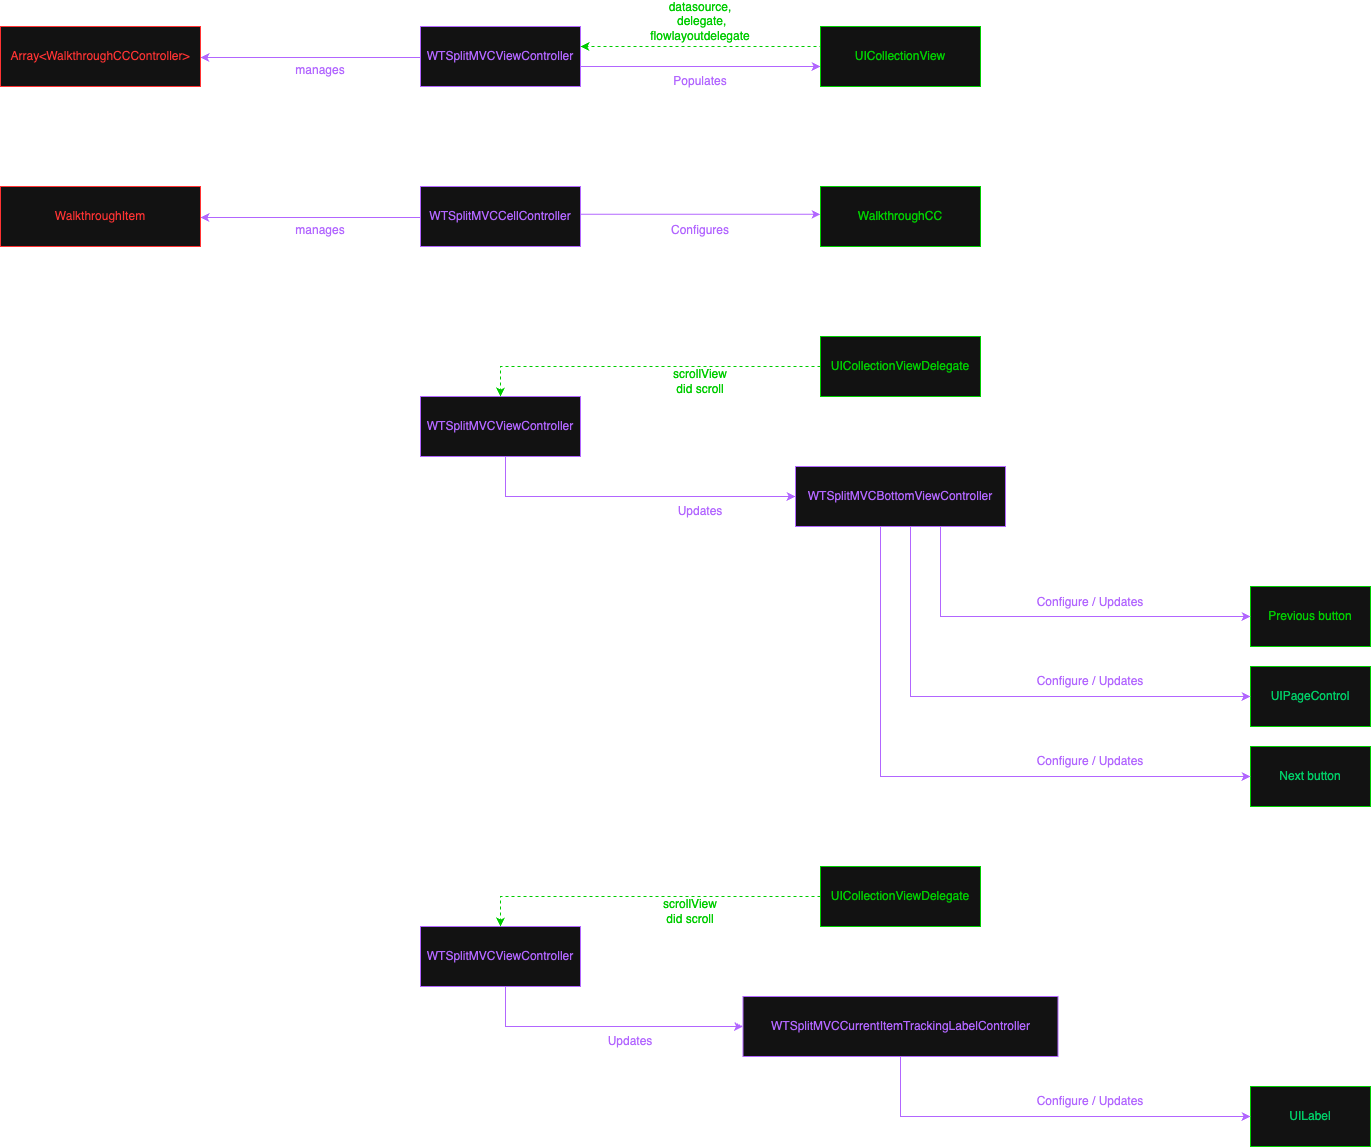

The diagram above was exported from draw.io. Its source (the exported page's mxGraphModel, read from the mxfile embedded in the PNG):
<mxGraphModel dx="606" dy="1149" grid="1" gridSize="10" guides="1" tooltips="1" connect="1" arrows="1" fold="1" page="1" pageScale="1" pageWidth="827" pageHeight="1169" math="0" shadow="0">
  <root>
    <mxCell id="0" />
    <mxCell id="1" parent="0" />
    <mxCell id="Tfh2GiSPtiLw7wp0rdsz-302" style="edgeStyle=orthogonalEdgeStyle;rounded=0;orthogonalLoop=1;jettySize=auto;html=1;entryX=1;entryY=0.5;entryDx=0;entryDy=0;strokeColor=light-dark(#000000,#B266FF);" edge="1" parent="1">
      <mxGeometry relative="1" as="geometry">
        <mxPoint x="1640" y="661" as="sourcePoint" />
        <mxPoint x="1380" y="661" as="targetPoint" />
      </mxGeometry>
    </mxCell>
    <mxCell id="Tfh2GiSPtiLw7wp0rdsz-303" style="edgeStyle=orthogonalEdgeStyle;rounded=0;orthogonalLoop=1;jettySize=auto;html=1;entryX=0;entryY=0.5;entryDx=0;entryDy=0;strokeColor=#B266FF;" edge="1" parent="1">
      <mxGeometry relative="1" as="geometry">
        <mxPoint x="1760" y="670" as="sourcePoint" />
        <mxPoint x="2000" y="670" as="targetPoint" />
      </mxGeometry>
    </mxCell>
    <mxCell id="Tfh2GiSPtiLw7wp0rdsz-304" value="&lt;span style=&quot;color: light-dark(rgb(0, 0, 0), rgb(178, 102, 255));&quot;&gt;WTSplitMVCViewController&lt;/span&gt;" style="rounded=0;whiteSpace=wrap;html=1;strokeColor=light-dark(#000000,#B266FF);" vertex="1" parent="1">
      <mxGeometry x="1600" y="630" width="160" height="60" as="geometry" />
    </mxCell>
    <mxCell id="Tfh2GiSPtiLw7wp0rdsz-305" style="edgeStyle=orthogonalEdgeStyle;rounded=0;orthogonalLoop=1;jettySize=auto;html=1;entryX=1;entryY=0.5;entryDx=0;entryDy=0;dashed=1;strokeColor=light-dark(#000000,#00CC00);" edge="1" parent="1">
      <mxGeometry relative="1" as="geometry">
        <mxPoint x="2020" y="650" as="sourcePoint" />
        <mxPoint x="1760" y="650" as="targetPoint" />
      </mxGeometry>
    </mxCell>
    <mxCell id="Tfh2GiSPtiLw7wp0rdsz-306" value="&lt;span style=&quot;color: light-dark(rgb(0, 0, 0), rgb(0, 204, 0));&quot;&gt;UICollectionView&lt;/span&gt;" style="rounded=0;whiteSpace=wrap;html=1;strokeColor=light-dark(#000000,#00CC00);" vertex="1" parent="1">
      <mxGeometry x="2000" y="630" width="160" height="60" as="geometry" />
    </mxCell>
    <mxCell id="Tfh2GiSPtiLw7wp0rdsz-307" value="&lt;span style=&quot;color: rgb(255, 51, 51);&quot;&gt;Array&amp;lt;WalkthroughCCController&amp;gt;&lt;/span&gt;" style="rounded=0;whiteSpace=wrap;html=1;strokeColor=light-dark(#000000,#FF3333);" vertex="1" parent="1">
      <mxGeometry x="1180" y="630" width="200" height="60" as="geometry" />
    </mxCell>
    <mxCell id="Tfh2GiSPtiLw7wp0rdsz-308" value="&lt;span style=&quot;color: light-dark(rgb(0, 0, 0), rgb(178, 102, 255));&quot;&gt;Populates&lt;/span&gt;" style="text;html=1;align=center;verticalAlign=middle;whiteSpace=wrap;rounded=0;" vertex="1" parent="1">
      <mxGeometry x="1850" y="670" width="60" height="30" as="geometry" />
    </mxCell>
    <mxCell id="Tfh2GiSPtiLw7wp0rdsz-309" value="&lt;font&gt;&lt;span style=&quot;caret-color: rgb(178, 102, 255); color: light-dark(rgb(0, 0, 0), rgb(0, 204, 0));&quot;&gt;datasource, &amp;nbsp;delegate, flowlayoutdelegate&lt;/span&gt;&lt;/font&gt;" style="text;html=1;align=center;verticalAlign=middle;whiteSpace=wrap;rounded=0;" vertex="1" parent="1">
      <mxGeometry x="1850" y="610" width="60" height="30" as="geometry" />
    </mxCell>
    <mxCell id="Tfh2GiSPtiLw7wp0rdsz-310" value="&lt;span style=&quot;color: light-dark(rgb(0, 0, 0), rgb(178, 102, 255));&quot;&gt;manages&lt;/span&gt;" style="text;html=1;align=center;verticalAlign=middle;whiteSpace=wrap;rounded=0;" vertex="1" parent="1">
      <mxGeometry x="1470" y="659" width="60" height="30" as="geometry" />
    </mxCell>
    <mxCell id="Tfh2GiSPtiLw7wp0rdsz-311" style="edgeStyle=orthogonalEdgeStyle;rounded=0;orthogonalLoop=1;jettySize=auto;html=1;entryX=1;entryY=0.5;entryDx=0;entryDy=0;strokeColor=light-dark(#000000,#B266FF);" edge="1" parent="1">
      <mxGeometry relative="1" as="geometry">
        <mxPoint x="1640" y="821" as="sourcePoint" />
        <mxPoint x="1380" y="821" as="targetPoint" />
      </mxGeometry>
    </mxCell>
    <mxCell id="Tfh2GiSPtiLw7wp0rdsz-312" value="&lt;span style=&quot;color: light-dark(rgb(0, 0, 0), rgb(178, 102, 255));&quot;&gt;WTSplitMVCCellController&lt;/span&gt;" style="rounded=0;whiteSpace=wrap;html=1;strokeColor=light-dark(#000000,#B266FF);" vertex="1" parent="1">
      <mxGeometry x="1600" y="790" width="160" height="60" as="geometry" />
    </mxCell>
    <mxCell id="Tfh2GiSPtiLw7wp0rdsz-313" value="&lt;span style=&quot;color: light-dark(rgb(0, 0, 0), rgb(0, 204, 0));&quot;&gt;WalkthroughCC&lt;/span&gt;" style="rounded=0;whiteSpace=wrap;html=1;strokeColor=light-dark(#000000,#00CC00);" vertex="1" parent="1">
      <mxGeometry x="2000" y="790" width="160" height="60" as="geometry" />
    </mxCell>
    <mxCell id="Tfh2GiSPtiLw7wp0rdsz-314" value="&lt;span style=&quot;color: light-dark(rgb(0, 0, 0), rgb(255, 51, 51));&quot;&gt;WalkthroughItem&lt;/span&gt;" style="rounded=0;whiteSpace=wrap;html=1;strokeColor=light-dark(#000000,#FF3333);" vertex="1" parent="1">
      <mxGeometry x="1180" y="790" width="200" height="60" as="geometry" />
    </mxCell>
    <mxCell id="Tfh2GiSPtiLw7wp0rdsz-315" value="&lt;span style=&quot;color: light-dark(rgb(0, 0, 0), rgb(178, 102, 255));&quot;&gt;Configures&lt;/span&gt;" style="text;html=1;align=center;verticalAlign=middle;whiteSpace=wrap;rounded=0;" vertex="1" parent="1">
      <mxGeometry x="1850" y="819" width="60" height="30" as="geometry" />
    </mxCell>
    <mxCell id="Tfh2GiSPtiLw7wp0rdsz-316" value="&lt;span style=&quot;color: light-dark(rgb(0, 0, 0), rgb(178, 102, 255));&quot;&gt;manages&lt;/span&gt;" style="text;html=1;align=center;verticalAlign=middle;whiteSpace=wrap;rounded=0;" vertex="1" parent="1">
      <mxGeometry x="1470" y="819" width="60" height="30" as="geometry" />
    </mxCell>
    <mxCell id="Tfh2GiSPtiLw7wp0rdsz-317" style="edgeStyle=orthogonalEdgeStyle;rounded=0;orthogonalLoop=1;jettySize=auto;html=1;entryX=0;entryY=0.5;entryDx=0;entryDy=0;strokeColor=#B266FF;" edge="1" parent="1" source="Tfh2GiSPtiLw7wp0rdsz-318" target="Tfh2GiSPtiLw7wp0rdsz-329">
      <mxGeometry relative="1" as="geometry">
        <Array as="points">
          <mxPoint x="1685" y="1100" />
        </Array>
      </mxGeometry>
    </mxCell>
    <mxCell id="Tfh2GiSPtiLw7wp0rdsz-318" value="&lt;span style=&quot;color: rgb(178, 102, 255);&quot;&gt;WTSplitMVCViewController&lt;/span&gt;" style="rounded=0;whiteSpace=wrap;html=1;strokeColor=light-dark(#000000,#B266FF);" vertex="1" parent="1">
      <mxGeometry x="1600" y="1000" width="160" height="60" as="geometry" />
    </mxCell>
    <mxCell id="Tfh2GiSPtiLw7wp0rdsz-319" value="&lt;font color=&quot;#00cc00&quot;&gt;&lt;span style=&quot;caret-color: rgb(0, 204, 0);&quot;&gt;Previous button&lt;/span&gt;&lt;/font&gt;" style="rounded=0;whiteSpace=wrap;html=1;strokeColor=light-dark(#000000,#00CC00);" vertex="1" parent="1">
      <mxGeometry x="2430" y="1190" width="120" height="60" as="geometry" />
    </mxCell>
    <mxCell id="Tfh2GiSPtiLw7wp0rdsz-320" style="edgeStyle=orthogonalEdgeStyle;rounded=0;orthogonalLoop=1;jettySize=auto;html=1;entryX=0.5;entryY=0;entryDx=0;entryDy=0;strokeColor=light-dark(#000000,#00CC00);dashed=1;" edge="1" parent="1" source="Tfh2GiSPtiLw7wp0rdsz-321" target="Tfh2GiSPtiLw7wp0rdsz-318">
      <mxGeometry relative="1" as="geometry" />
    </mxCell>
    <mxCell id="Tfh2GiSPtiLw7wp0rdsz-321" value="&lt;span style=&quot;color: light-dark(rgb(0, 0, 0), rgb(0, 204, 0));&quot;&gt;UICollectionViewDelegate&lt;/span&gt;" style="rounded=0;whiteSpace=wrap;html=1;strokeColor=light-dark(#000000,#00CC00);" vertex="1" parent="1">
      <mxGeometry x="2000" y="940" width="160" height="60" as="geometry" />
    </mxCell>
    <mxCell id="Tfh2GiSPtiLw7wp0rdsz-322" value="&lt;font&gt;&lt;span style=&quot;caret-color: rgb(178, 102, 255); color: light-dark(rgb(0, 0, 0), rgb(0, 204, 0));&quot;&gt;scrollView did scroll&lt;/span&gt;&lt;/font&gt;" style="text;html=1;align=center;verticalAlign=middle;whiteSpace=wrap;rounded=0;" vertex="1" parent="1">
      <mxGeometry x="1850" y="970" width="60" height="30" as="geometry" />
    </mxCell>
    <mxCell id="Tfh2GiSPtiLw7wp0rdsz-323" value="&lt;font style=&quot;color: rgb(0, 204, 102);&quot;&gt;&lt;span style=&quot;caret-color: rgb(0, 162, 0);&quot;&gt;UIPageControl&lt;/span&gt;&lt;/font&gt;" style="rounded=0;whiteSpace=wrap;html=1;strokeColor=light-dark(#000000,#00CC00);" vertex="1" parent="1">
      <mxGeometry x="2430" y="1270" width="120" height="60" as="geometry" />
    </mxCell>
    <mxCell id="Tfh2GiSPtiLw7wp0rdsz-324" value="&lt;font style=&quot;color: rgb(0, 204, 102);&quot;&gt;&lt;span style=&quot;caret-color: rgb(0, 162, 0);&quot;&gt;Next button&lt;/span&gt;&lt;/font&gt;" style="rounded=0;whiteSpace=wrap;html=1;strokeColor=light-dark(#000000,#00CC00);" vertex="1" parent="1">
      <mxGeometry x="2430" y="1350" width="120" height="60" as="geometry" />
    </mxCell>
    <mxCell id="Tfh2GiSPtiLw7wp0rdsz-325" value="&lt;span style=&quot;color: light-dark(rgb(0, 0, 0), rgb(178, 102, 255));&quot;&gt;Configure / Updates&lt;/span&gt;" style="text;html=1;align=center;verticalAlign=middle;whiteSpace=wrap;rounded=0;" vertex="1" parent="1">
      <mxGeometry x="2210" y="1191" width="120" height="30" as="geometry" />
    </mxCell>
    <mxCell id="Tfh2GiSPtiLw7wp0rdsz-326" style="edgeStyle=orthogonalEdgeStyle;rounded=0;orthogonalLoop=1;jettySize=auto;html=1;entryX=0;entryY=0.5;entryDx=0;entryDy=0;strokeColor=#B266FF;" edge="1" parent="1" source="Tfh2GiSPtiLw7wp0rdsz-329" target="Tfh2GiSPtiLw7wp0rdsz-319">
      <mxGeometry relative="1" as="geometry">
        <Array as="points">
          <mxPoint x="2120" y="1220" />
        </Array>
      </mxGeometry>
    </mxCell>
    <mxCell id="Tfh2GiSPtiLw7wp0rdsz-327" style="edgeStyle=orthogonalEdgeStyle;rounded=0;orthogonalLoop=1;jettySize=auto;html=1;strokeColor=#B266FF;" edge="1" parent="1">
      <mxGeometry relative="1" as="geometry">
        <mxPoint x="2090" y="1130" as="sourcePoint" />
        <mxPoint x="2430" y="1300" as="targetPoint" />
        <Array as="points">
          <mxPoint x="2090" y="1300" />
        </Array>
      </mxGeometry>
    </mxCell>
    <mxCell id="Tfh2GiSPtiLw7wp0rdsz-328" style="edgeStyle=orthogonalEdgeStyle;rounded=0;orthogonalLoop=1;jettySize=auto;html=1;entryX=0;entryY=0.5;entryDx=0;entryDy=0;strokeColor=#B266FF;" edge="1" parent="1" target="Tfh2GiSPtiLw7wp0rdsz-324">
      <mxGeometry relative="1" as="geometry">
        <mxPoint x="2060" y="1130" as="sourcePoint" />
        <mxPoint x="2420" y="1380" as="targetPoint" />
        <Array as="points">
          <mxPoint x="2060" y="1380" />
        </Array>
      </mxGeometry>
    </mxCell>
    <mxCell id="Tfh2GiSPtiLw7wp0rdsz-329" value="&lt;span style=&quot;color: rgb(178, 102, 255);&quot;&gt;WTSplitMVCBottomViewController&lt;/span&gt;" style="rounded=0;whiteSpace=wrap;html=1;strokeColor=light-dark(#000000,#B266FF);" vertex="1" parent="1">
      <mxGeometry x="1975" y="1070" width="210" height="60" as="geometry" />
    </mxCell>
    <mxCell id="Tfh2GiSPtiLw7wp0rdsz-330" style="edgeStyle=orthogonalEdgeStyle;rounded=0;orthogonalLoop=1;jettySize=auto;html=1;entryX=0;entryY=0.5;entryDx=0;entryDy=0;strokeColor=#B266FF;" edge="1" parent="1">
      <mxGeometry relative="1" as="geometry">
        <mxPoint x="1760" y="817.8199999999999" as="sourcePoint" />
        <mxPoint x="2000" y="817.8199999999999" as="targetPoint" />
      </mxGeometry>
    </mxCell>
    <mxCell id="Tfh2GiSPtiLw7wp0rdsz-331" value="&lt;span style=&quot;color: light-dark(rgb(0, 0, 0), rgb(178, 102, 255));&quot;&gt;Configure / Updates&lt;/span&gt;" style="text;html=1;align=center;verticalAlign=middle;whiteSpace=wrap;rounded=0;" vertex="1" parent="1">
      <mxGeometry x="2210" y="1270" width="120" height="30" as="geometry" />
    </mxCell>
    <mxCell id="Tfh2GiSPtiLw7wp0rdsz-332" value="&lt;span style=&quot;color: light-dark(rgb(0, 0, 0), rgb(178, 102, 255));&quot;&gt;Configure / Updates&lt;/span&gt;" style="text;html=1;align=center;verticalAlign=middle;whiteSpace=wrap;rounded=0;" vertex="1" parent="1">
      <mxGeometry x="2210" y="1350" width="120" height="30" as="geometry" />
    </mxCell>
    <mxCell id="Tfh2GiSPtiLw7wp0rdsz-333" style="edgeStyle=orthogonalEdgeStyle;rounded=0;orthogonalLoop=1;jettySize=auto;html=1;entryX=0;entryY=0.5;entryDx=0;entryDy=0;strokeColor=#B266FF;" edge="1" parent="1" source="Tfh2GiSPtiLw7wp0rdsz-334" target="Tfh2GiSPtiLw7wp0rdsz-340">
      <mxGeometry relative="1" as="geometry">
        <Array as="points">
          <mxPoint x="1685" y="1630" />
        </Array>
      </mxGeometry>
    </mxCell>
    <mxCell id="Tfh2GiSPtiLw7wp0rdsz-334" value="&lt;span style=&quot;color: rgb(178, 102, 255);&quot;&gt;WTSplitMVCViewController&lt;/span&gt;" style="rounded=0;whiteSpace=wrap;html=1;strokeColor=light-dark(#000000,#B266FF);" vertex="1" parent="1">
      <mxGeometry x="1600" y="1530" width="160" height="60" as="geometry" />
    </mxCell>
    <mxCell id="Tfh2GiSPtiLw7wp0rdsz-335" style="edgeStyle=orthogonalEdgeStyle;rounded=0;orthogonalLoop=1;jettySize=auto;html=1;entryX=0.5;entryY=0;entryDx=0;entryDy=0;strokeColor=light-dark(#000000,#00CC00);dashed=1;" edge="1" parent="1" source="Tfh2GiSPtiLw7wp0rdsz-336" target="Tfh2GiSPtiLw7wp0rdsz-334">
      <mxGeometry relative="1" as="geometry" />
    </mxCell>
    <mxCell id="Tfh2GiSPtiLw7wp0rdsz-336" value="&lt;span style=&quot;color: light-dark(rgb(0, 0, 0), rgb(0, 204, 0));&quot;&gt;UICollectionViewDelegate&lt;/span&gt;" style="rounded=0;whiteSpace=wrap;html=1;strokeColor=light-dark(#000000,#00CC00);" vertex="1" parent="1">
      <mxGeometry x="2000" y="1470" width="160" height="60" as="geometry" />
    </mxCell>
    <mxCell id="Tfh2GiSPtiLw7wp0rdsz-337" value="&lt;font&gt;&lt;span style=&quot;caret-color: rgb(178, 102, 255); color: light-dark(rgb(0, 0, 0), rgb(0, 204, 0));&quot;&gt;scrollView did scroll&lt;/span&gt;&lt;/font&gt;" style="text;html=1;align=center;verticalAlign=middle;whiteSpace=wrap;rounded=0;" vertex="1" parent="1">
      <mxGeometry x="1840" y="1500" width="60" height="30" as="geometry" />
    </mxCell>
    <mxCell id="Tfh2GiSPtiLw7wp0rdsz-338" value="&lt;font style=&quot;color: rgb(0, 204, 102);&quot;&gt;&lt;span style=&quot;caret-color: rgb(0, 162, 0);&quot;&gt;UILabel&lt;/span&gt;&lt;/font&gt;" style="rounded=0;whiteSpace=wrap;html=1;strokeColor=light-dark(#000000,#00CC00);" vertex="1" parent="1">
      <mxGeometry x="2430" y="1690" width="120" height="60" as="geometry" />
    </mxCell>
    <mxCell id="Tfh2GiSPtiLw7wp0rdsz-339" style="edgeStyle=orthogonalEdgeStyle;rounded=0;orthogonalLoop=1;jettySize=auto;html=1;entryX=0;entryY=0.5;entryDx=0;entryDy=0;strokeColor=#B266FF;" edge="1" parent="1" source="Tfh2GiSPtiLw7wp0rdsz-340" target="Tfh2GiSPtiLw7wp0rdsz-338">
      <mxGeometry relative="1" as="geometry">
        <Array as="points">
          <mxPoint x="2080" y="1720" />
        </Array>
      </mxGeometry>
    </mxCell>
    <mxCell id="Tfh2GiSPtiLw7wp0rdsz-340" value="&lt;span style=&quot;color: rgb(178, 102, 255);&quot;&gt;WTSplitMVCCurrentItemTrackingLabelController&lt;/span&gt;" style="rounded=0;whiteSpace=wrap;html=1;strokeColor=light-dark(#000000,#B266FF);" vertex="1" parent="1">
      <mxGeometry x="1922.5" y="1600" width="315" height="60" as="geometry" />
    </mxCell>
    <mxCell id="Tfh2GiSPtiLw7wp0rdsz-341" value="&lt;span style=&quot;color: light-dark(rgb(0, 0, 0), rgb(178, 102, 255));&quot;&gt;Configure / Updates&lt;/span&gt;" style="text;html=1;align=center;verticalAlign=middle;whiteSpace=wrap;rounded=0;" vertex="1" parent="1">
      <mxGeometry x="2210" y="1690" width="120" height="30" as="geometry" />
    </mxCell>
    <mxCell id="Tfh2GiSPtiLw7wp0rdsz-342" value="&lt;span style=&quot;color: light-dark(rgb(0, 0, 0), rgb(178, 102, 255));&quot;&gt;Updates&lt;/span&gt;" style="text;html=1;align=center;verticalAlign=middle;whiteSpace=wrap;rounded=0;" vertex="1" parent="1">
      <mxGeometry x="1850" y="1100" width="60" height="30" as="geometry" />
    </mxCell>
    <mxCell id="Tfh2GiSPtiLw7wp0rdsz-343" value="&lt;span style=&quot;color: light-dark(rgb(0, 0, 0), rgb(178, 102, 255));&quot;&gt;Updates&lt;/span&gt;" style="text;html=1;align=center;verticalAlign=middle;whiteSpace=wrap;rounded=0;" vertex="1" parent="1">
      <mxGeometry x="1780" y="1630" width="60" height="30" as="geometry" />
    </mxCell>
  </root>
</mxGraphModel>